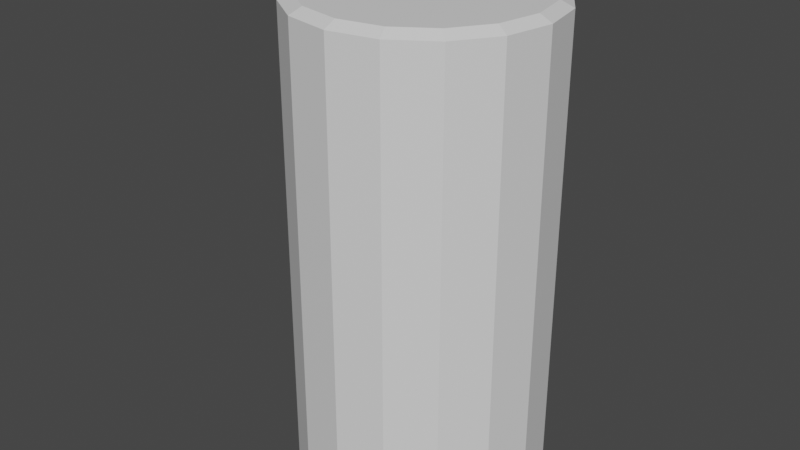 # Source: Cylinder.blend  (saved by Blender 2.82.7; exported with 4.5.12 LTS)
import bpy
from mathutils import Matrix  # noqa: F401  (used for matrix-valued properties, if any)

bpy.ops.wm.read_factory_settings(use_empty=True)
scene = bpy.context.scene
scene.name = 'Scene'

# ---- collections
col_collection = bpy.data.collections.new('Collection'); scene.collection.children.link(col_collection)

# ---- materials (node trees are filled in below, after node groups)
mat_material_002 = bpy.data.materials.new('Material.002')
mat_material_002.use_transparent_shadow = False
mat_platform = bpy.data.materials.new('Platform')
mat_platform.use_transparent_shadow = False

# ---- material node trees
mat_material_002.use_nodes = True; mat_material_002.node_tree.nodes.clear()
_N = mat_material_002.node_tree.nodes; _L = mat_material_002.node_tree.links
n0 = _N.new('ShaderNodeOutputMaterial'); n0.name = 'Material Output'; n0.location = (300, 300)
n1 = _N.new('ShaderNodeBsdfPrincipled'); n1.name = 'Principled BSDF'; n1.location = (10, 300)
n1.distribution = 'GGX'
n1.subsurface_method = 'BURLEY'
n1.inputs[3].default_value = 1.45
n1.inputs[27].default_value = (0.0, 0.0, 0.0, 1.0)
n1.inputs[28].default_value = 1.0
_L.new(n1.outputs[0], n0.inputs[0])
n0.is_active_output = True
mat_platform.use_nodes = True; mat_platform.node_tree.nodes.clear()
_N = mat_platform.node_tree.nodes; _L = mat_platform.node_tree.links
n0 = _N.new('ShaderNodeOutputMaterial'); n0.name = 'Material Output'; n0.location = (300, 300)
n1 = _N.new('ShaderNodeBsdfPrincipled'); n1.name = 'Principled BSDF'; n1.location = (10, 300)
n1.distribution = 'GGX'
n1.subsurface_method = 'BURLEY'
n1.inputs[0].default_value = (0.3363, 0.2741, 0.07682, 1.0)
n1.inputs[3].default_value = 1.45
n1.inputs[27].default_value = (0.0, 0.0, 0.0, 1.0)
n1.inputs[28].default_value = 1.0
_L.new(n1.outputs[0], n0.inputs[0])
n0.is_active_output = True

# ---- world
world_world = bpy.data.worlds.new('World'); scene.world = world_world
world_world.use_nodes = True; world_world.node_tree.nodes.clear()
_N = world_world.node_tree.nodes; _L = world_world.node_tree.links
n0 = _N.new('ShaderNodeOutputWorld'); n0.name = 'World Output'; n0.location = (300, 300)
n1 = _N.new('ShaderNodeBackground'); n1.name = 'Background'; n1.location = (10, 300)
n1.inputs[0].default_value = (0.05088, 0.05088, 0.05088, 1.0)
_L.new(n1.outputs[0], n0.inputs[0])
n0.is_active_output = True
world_world.color = (0.05088, 0.05088, 0.05088)
world_world.use_sun_shadow = False
world_world.sun_shadow_jitter_overblur = 0.0

# ---- meshes
me_cylinder = bpy.data.meshes.new('Cylinder')
me_cylinder.from_pydata([(0.0, 1.0, -2.0), (0.3827, 0.9239, -2.0), (0.7071, 0.7071, -2.0), (0.9239, 0.3827, -2.0), (1.0, -4.371e-08, -2.0), (0.9239, -0.3827, -2.0), (0.7071, -0.7071, -2.0), (0.3827, -0.9239, -2.0), (1.51e-07, -1.0, -2.0), (-0.3827, -0.9239, -2.0), (-0.7071, -0.7071, -2.0), (-0.9239, -0.3827, -2.0), (-1.0, 1.192e-08, -2.0), (-0.9239, 0.3827, -2.0), (-0.7071, 0.7071, -2.0), (-0.3827, 0.9239, -2.0), (0.0, 1.0, 1.817), (0.3827, 0.9239, 1.817), (0.7071, 0.7071, 1.817), (0.9239, 0.3827, 1.817), (1.0, -4.371e-08, 1.817), (0.9239, -0.3827, 1.817), (0.7071, -0.7071, 1.817), (0.3827, -0.9239, 1.817), (1.51e-07, -1.0, 1.817), (-0.3827, -0.9239, 1.817), (-0.7071, -0.7071, 1.817), (-0.9239, -0.3827, 1.817), (-1.0, 1.192e-08, 1.817), (-0.9239, 0.3827, 1.817), (-0.7071, 0.7071, 1.817), (-0.3827, 0.9239, 1.817), (3.725e-09, 0.9, 1.867), (0.3444, 0.8315, 1.867), (0.6364, 0.6364, 1.867), (0.8315, 0.3444, 1.867), (0.9, -3.822e-08, 1.867), (0.8315, -0.3444, 1.867), (0.6364, -0.6364, 1.867), (0.3444, -0.8315, 1.867), (1.396e-07, -0.9, 1.867), (-0.3444, -0.8315, 1.867), (-0.6364, -0.6364, 1.867), (-0.8315, -0.3444, 1.867), (-0.9, 1.185e-08, 1.867), (-0.8315, 0.3444, 1.867), (-0.6364, 0.6364, 1.867), (-0.3444, 0.8315, 1.867), (3.725e-09, 0.9, -2.05), (0.3444, 0.8315, -2.05), (0.6364, 0.6364, -2.05), (0.8315, 0.3444, -2.05), (0.9, -3.822e-08, -2.05), (0.8315, -0.3444, -2.05), (0.6364, -0.6364, -2.05), (0.3444, -0.8315, -2.05), (1.396e-07, -0.9, -2.05), (-0.3444, -0.8315, -2.05), (-0.6364, -0.6364, -2.05), (-0.8315, -0.3444, -2.05), (-0.9, 1.185e-08, -2.05), (-0.8315, 0.3444, -2.05), (-0.6364, 0.6364, -2.05), (-0.3444, 0.8315, -2.05)], [], [(22, 21, 37, 38), (6, 7, 55, 54), (15, 31, 16, 0), (14, 30, 31, 15), (13, 29, 30, 14), (12, 28, 29, 13), (11, 27, 28, 12), (10, 26, 27, 11), (9, 25, 26, 10), (8, 24, 25, 9), (7, 23, 24, 8), (6, 22, 23, 7), (5, 21, 22, 6), (4, 20, 21, 5), (3, 19, 20, 4), (2, 18, 19, 3), (1, 17, 18, 2), (0, 16, 17, 1), (47, 46, 45, 44, 43, 42, 41, 40, 39, 38, 37, 36, 35, 34, 33, 32), (29, 28, 44, 45), (21, 20, 36, 37), (28, 27, 43, 44), (20, 19, 35, 36), (27, 26, 42, 43), (19, 18, 34, 35), (26, 25, 41, 42), (18, 17, 33, 34), (25, 24, 40, 41), (16, 31, 47, 32), (17, 16, 32, 33), (24, 23, 39, 40), (31, 30, 46, 47), (23, 22, 38, 39), (30, 29, 45, 46), (48, 49, 50, 51, 52, 53, 54, 55, 56, 57, 58, 59, 60, 61, 62, 63), (10, 11, 59, 58), (14, 15, 63, 62), (3, 4, 52, 51), (7, 8, 56, 55), (11, 12, 60, 59), (0, 1, 49, 48), (15, 0, 48, 63), (4, 5, 53, 52), (8, 9, 57, 56), (12, 13, 61, 60), (1, 2, 50, 49), (5, 6, 54, 53), (9, 10, 58, 57), (13, 14, 62, 61), (2, 3, 51, 50)])
_uv = me_cylinder.uv_layers.new(name='UVMap')
_uv.uv.foreach_set('vector', [0.625, 0.9771, 0.6875, 0.9771, 0.6875, 0.9771, 0.625, 0.9771, 0.625, 0.5, 0.5625, 0.5, 0.5625, 0.5, 0.625, 0.5, 0.0625, 0.5, 0.0625, 0.9771, 0.0, 0.9771, 0.0, 0.5, 0.125, 0.5, 0.125, 0.9771, 0.0625, 0.9771, 0.0625, 0.5, 0.1875, 0.5, 0.1875, 0.9771, 0.125, 0.9771, 0.125, 0.5, 0.25, 0.5, 0.25, 0.9771, 0.1875, 0.9771, 0.1875, 0.5, 0.3125, 0.5, 0.3125, 0.9771, 0.25, 0.9771, 0.25, 0.5, 0.375, 0.5, 0.375, 0.9771, 0.3125, 0.9771, 0.3125, 0.5, 0.4375, 0.5, 0.4375, 0.9771, 0.375, 0.9771, 0.375, 0.5, 0.5, 0.5, 0.5, 0.9771, 0.4375, 0.9771, 0.4375, 0.5, 0.5625, 0.5, 0.5625, 0.9771, 0.5, 0.9771, 0.5, 0.5, 0.625, 0.5, 0.625, 0.9771, 0.5625, 0.9771, 0.5625, 0.5, 0.6875, 0.5, 0.6875, 0.9771, 0.625, 0.9771, 0.625, 0.5, 0.75, 0.5, 0.75, 0.9771, 0.6875, 0.9771, 0.6875, 0.5, 0.8125, 0.5, 0.8125, 0.9771, 0.75, 0.9771, 0.75, 0.5, 0.875, 0.5, 0.875, 0.9771, 0.8125, 0.9771, 0.8125, 0.5, 0.9375, 0.5, 0.9375, 0.9771, 0.875, 0.9771, 0.875, 0.5, 1.0, 0.5, 1.0, 0.9771, 0.9375, 0.9771, 0.9375, 0.5, 0.0625, 0.9771, 0.125, 0.9771, 0.1875, 0.9771, 0.25, 0.9771, 0.3125, 0.9771, 0.375, 0.9771, 0.4375, 0.9771, 0.5, 0.9771, 0.5625, 0.9771, 0.625, 0.9771, 0.6875, 0.9771, 0.75, 0.9771, 0.8125, 0.9771, 0.875, 0.9771, 0.9375, 0.9771, 1.0, 0.9771, 0.1875, 0.9771, 0.25, 0.9771, 0.25, 0.9771, 0.1875, 0.9771, 0.6875, 0.9771, 0.75, 0.9771, 0.75, 0.9771, 0.6875, 0.9771, 0.25, 0.9771, 0.3125, 0.9771, 0.3125, 0.9771, 0.25, 0.9771, 0.75, 0.9771, 0.8125, 0.9771, 0.8125, 0.9771, 0.75, 0.9771, 0.3125, 0.9771, 0.375, 0.9771, 0.375, 0.9771, 0.3125, 0.9771, 0.8125, 0.9771, 0.875, 0.9771, 0.875, 0.9771, 0.8125, 0.9771, 0.375, 0.9771, 0.4375, 0.9771, 0.4375, 0.9771, 0.375, 0.9771, 0.875, 0.9771, 0.9375, 0.9771, 0.9375, 0.9771, 0.875, 0.9771, 0.4375, 0.9771, 0.5, 0.9771, 0.5, 0.9771, 0.4375, 0.9771, 0.0, 0.9771, 0.0625, 0.9771, 0.0625, 0.9771, 0.0, 0.9771, 0.9375, 0.9771, 1.0, 0.9771, 1.0, 0.9771, 0.9375, 0.9771, 0.5, 0.9771, 0.5625, 0.9771, 0.5625, 0.9771, 0.5, 0.9771, 0.0625, 0.9771, 0.125, 0.9771, 0.125, 0.9771, 0.0625, 0.9771, 0.5625, 0.9771, 0.625, 0.9771, 0.625, 0.9771, 0.5625, 0.9771, 0.125, 0.9771, 0.1875, 0.9771, 0.1875, 0.9771, 0.125, 0.9771, 0.75, 0.49, 0.8418, 0.4717, 0.9197, 0.4197, 0.9717, 0.3418, 0.99, 0.25, 0.9717, 0.1582, 0.9197, 0.08029, 0.8418, 0.02827, 0.75, 0.01, 0.6582, 0.02827, 0.5803, 0.08029, 0.5283, 0.1582, 0.51, 0.25, 0.5283, 0.3418, 0.5803, 0.4197, 0.6582, 0.4717, 0.375, 0.5, 0.3125, 0.5, 0.3125, 0.5, 0.375, 0.5, 0.125, 0.5, 0.0625, 0.5, 0.0625, 0.5, 0.125, 0.5, 0.8125, 0.5, 0.75, 0.5, 0.75, 0.5, 0.8125, 0.5, 0.5625, 0.5, 0.5, 0.5, 0.5, 0.5, 0.5625, 0.5, 0.3125, 0.5, 0.25, 0.5, 0.25, 0.5, 0.3125, 0.5, 1.0, 0.5, 0.9375, 0.5, 0.9375, 0.5, 1.0, 0.5, 0.0625, 0.5, 0.0, 0.5, 0.0, 0.5, 0.0625, 0.5, 0.75, 0.5, 0.6875, 0.5, 0.6875, 0.5, 0.75, 0.5, 0.5, 0.5, 0.4375, 0.5, 0.4375, 0.5, 0.5, 0.5, 0.25, 0.5, 0.1875, 0.5, 0.1875, 0.5, 0.25, 0.5, 0.9375, 0.5, 0.875, 0.5, 0.875, 0.5, 0.9375, 0.5, 0.6875, 0.5, 0.625, 0.5, 0.625, 0.5, 0.6875, 0.5, 0.4375, 0.5, 0.375, 0.5, 0.375, 0.5, 0.4375, 0.5, 0.1875, 0.5, 0.125, 0.5, 0.125, 0.5, 0.1875, 0.5, 0.875, 0.5, 0.8125, 0.5, 0.8125, 0.5, 0.875, 0.5])
me_cylinder.materials.append(mat_material_002)
me_cylinder.use_remesh_fix_poles = True
me_cylinder.use_remesh_preserve_attributes = False
me_cylinder.use_mirror_vertex_groups = False
me_cylinder.update()
me_cylinder_001 = bpy.data.meshes.new('Cylinder.001')
me_cylinder_001.from_pydata([(-0.9239, 0.3827, 2.0), (-0.7071, 0.7071, 2.0), (-0.9239, 0.3827, 1.817), (-0.7071, 0.7071, 1.817), (-1.732, 0.7174, 2.0), (-1.326, 1.326, 2.0), (-1.732, 0.7174, 1.817), (-1.326, 1.326, 1.817)], [], [(0, 1, 5, 4), (3, 2, 6, 7), (6, 4, 5, 7), (1, 0, 2, 3), (7, 5, 1, 3), (6, 2, 0, 4)])
_uv = me_cylinder_001.uv_layers.new(name='UVMap')
_uv.uv.foreach_set('vector', [0.02827, 0.3418, 0.08029, 0.4197, 0.08029, 0.4197, 0.02827, 0.3418, 0.125, 0.9771, 0.1875, 0.9771, 0.1875, 0.9771, 0.125, 0.9771, 0.1875, 0.9771, 0.1875, 1.0, 0.125, 1.0, 0.125, 0.9771, 0.08029, 0.4197, 0.02827, 0.3418, 0.1875, 0.9771, 0.125, 0.9771, 0.125, 0.9771, 0.125, 1.0, 0.08029, 0.4197, 0.125, 0.9771, 0.1875, 0.9771, 0.1875, 0.9771, 0.02827, 0.3418, 0.1875, 1.0])
me_cylinder_001.materials.append(mat_platform)
me_cylinder_001.use_remesh_fix_poles = True
me_cylinder_001.use_remesh_preserve_attributes = False
me_cylinder_001.use_mirror_vertex_groups = False
me_cylinder_001.update()

# ---- objects
ob_cylinder = bpy.data.objects.new('Cylinder', me_cylinder)
ob_platform = bpy.data.objects.new('Platform', me_cylinder_001)

# ---- transforms, parenting, visibility, modifiers, constraints
ob_cylinder.location = (0.0, 0.0, 0.0)
ob_cylinder.lineart.crease_threshold = 0.0
ob_platform.location = (0.0, 0.0, -1.496)
ob_platform.lineart.crease_threshold = 0.0

# ---- collection membership
col_collection.objects.link(ob_cylinder)
col_collection.objects.link(ob_platform)

# ---- scene / render settings (as saved in the file)
scene.frame_start = 1; scene.frame_end = 250; scene.frame_set(1)
scene.render.engine = 'BLENDER_EEVEE_NEXT'
scene.cycles.use_denoising = False
scene.cycles.samples = 128
scene.cycles.sampling_pattern = 'TABULATED_SOBOL'
scene.cycles.use_adaptive_sampling = False
scene.cycles.use_light_tree = False
scene.view_settings.view_transform = 'Filmic'
bpy.context.view_layer.update()

# ---- added for rendering (the .blend has no active camera and no usable light): camera, sun
cam_auto = bpy.data.cameras.new('AutoCamera')
cam_auto.lens = 50.0
cam_auto.sensor_width = 36.0
cam_auto.clip_end = 1000.0
ob_auto_camera = bpy.data.objects.new('AutoCamera', cam_auto)
scene.collection.objects.link(ob_auto_camera)
ob_auto_camera.location = (4.54831, -5.73435, 3.83972)
ob_auto_camera.rotation_euler = (1.09748, -7.21219e-08, 0.694738)
scene.camera = ob_auto_camera
light_auto_sun = bpy.data.lights.new('AutoSun', 'SUN')
light_auto_sun.energy = 3.0
light_auto_sun.angle = 0.0523599
ob_auto_sun = bpy.data.objects.new('AutoSun', light_auto_sun)
scene.collection.objects.link(ob_auto_sun)
ob_auto_sun.rotation_euler = (0.872665, 0.174533, 0.523599)
bpy.context.view_layer.update()
